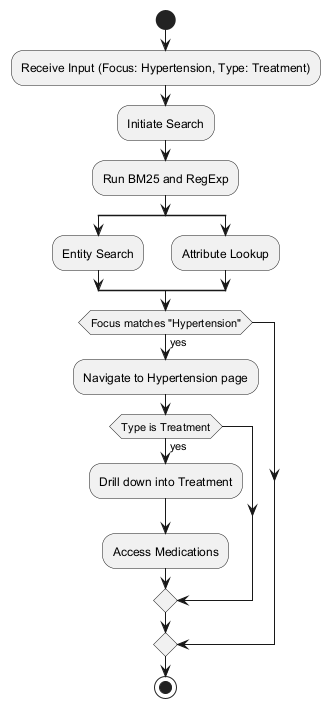

The diagram above was rendered by PlantUML. Its source (embedded in the PNG):
@startuml
start
:Receive Input (Focus: Hypertension, Type: Treatment);
:Initiate Search;
:Run BM25 and RegExp;
split
  :Entity Search;
split again
  :Attribute Lookup;
endsplit
if (Focus matches "Hypertension") then (yes)
  :Navigate to Hypertension page;
  if (Type is Treatment) then (yes)
    :Drill down into Treatment;
    :Access Medications;
  endif
endif
stop
@enduml